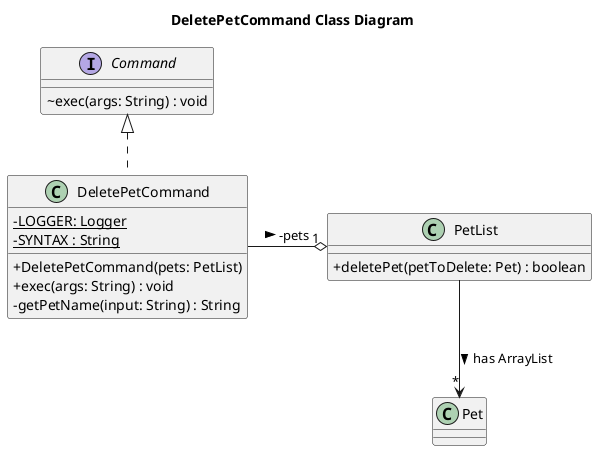

The diagram above was rendered by PlantUML. Its source (embedded in the PNG):
@startuml
skinparam classAttributeIconSize 0
title DeletePetCommand Class Diagram

interface Command {
    ~ exec(args: String) : void
}

class DeletePetCommand {
    - {static} LOGGER: Logger
    - {static} SYNTAX : String
    + DeletePetCommand(pets: PetList)
    + exec(args: String) : void
    - getPetName(input: String) : String
}

class PetList {
    + deletePet(petToDelete: Pet) : boolean
}

class Pet {

}

Command <|.. DeletePetCommand

DeletePetCommand --o "1" PetList : -pets >

PetList --> "*" Pet : has ArrayList >


DeletePetCommand -right[hidden]- PetList


@enduml